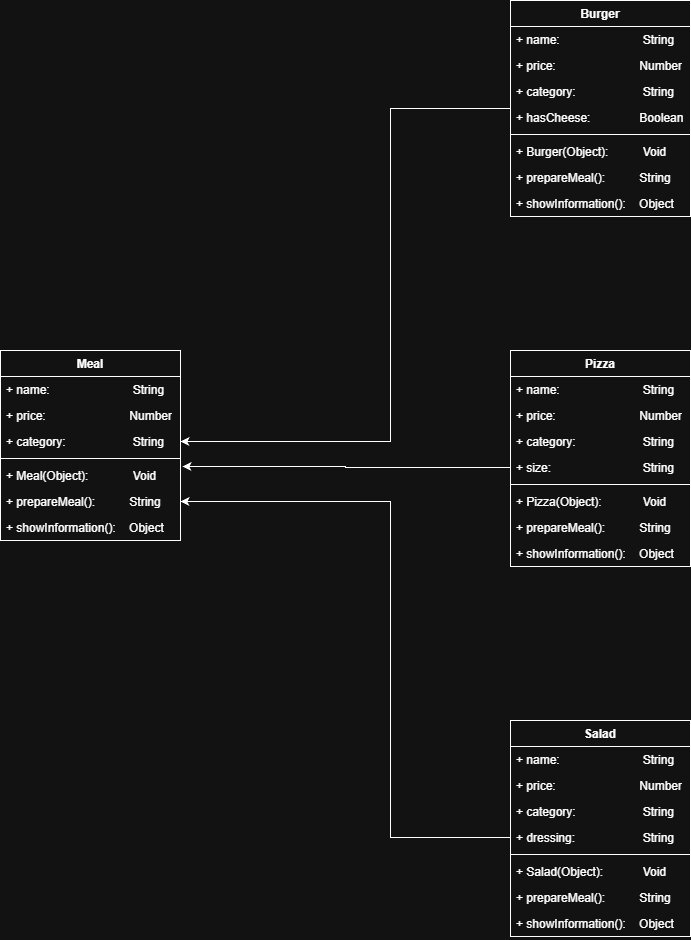

The diagram above was exported from draw.io. Its source (the exported page's mxGraphModel, read from the mxfile embedded in the PNG):
<mxGraphModel dx="873" dy="526" grid="1" gridSize="10" guides="1" tooltips="1" connect="1" arrows="1" fold="1" page="1" pageScale="1" pageWidth="850" pageHeight="1100" math="0" shadow="0">
  <root>
    <mxCell id="0" />
    <mxCell id="1" parent="0" />
    <mxCell id="X2e2YQsAprJej15sWGE5-1" parent="1" style="swimlane;fontStyle=1;align=center;verticalAlign=top;childLayout=stackLayout;horizontal=1;startSize=26;horizontalStack=0;resizeParent=1;resizeParentMax=0;resizeLast=0;collapsible=1;marginBottom=0;whiteSpace=wrap;html=1;" value="Meal" vertex="1">
      <mxGeometry height="190" width="180" x="130" y="350" as="geometry" />
    </mxCell>
    <mxCell id="X2e2YQsAprJej15sWGE5-2" parent="X2e2YQsAprJej15sWGE5-1" style="text;strokeColor=none;fillColor=none;align=left;verticalAlign=top;spacingLeft=4;spacingRight=4;overflow=hidden;rotatable=0;points=[[0,0.5],[1,0.5]];portConstraint=eastwest;whiteSpace=wrap;html=1;" value="+ name: &lt;span style=&quot;white-space: pre;&quot;&gt;&#09;&lt;/span&gt;&lt;span style=&quot;white-space: pre;&quot;&gt;&#09;&lt;/span&gt;&lt;span style=&quot;white-space: pre;&quot;&gt;&#09;&amp;nbsp;&lt;/span&gt;&amp;nbsp; &amp;nbsp; &amp;nbsp;String" vertex="1">
      <mxGeometry height="26" width="180" y="26" as="geometry" />
    </mxCell>
    <mxCell id="u9WsMU3R4TGZfhrt9hnx-1" parent="X2e2YQsAprJej15sWGE5-1" style="text;strokeColor=none;fillColor=none;align=left;verticalAlign=top;spacingLeft=4;spacingRight=4;overflow=hidden;rotatable=0;points=[[0,0.5],[1,0.5]];portConstraint=eastwest;whiteSpace=wrap;html=1;" value="+ price: &lt;span style=&quot;white-space: pre;&quot;&gt;&#09;&lt;/span&gt;&lt;span style=&quot;white-space: pre;&quot;&gt;&#09;&lt;/span&gt;&lt;span style=&quot;white-space: pre;&quot;&gt;&#09;&lt;/span&gt;&amp;nbsp; &amp;nbsp; &amp;nbsp;Number" vertex="1">
      <mxGeometry height="26" width="180" y="52" as="geometry" />
    </mxCell>
    <mxCell id="u9WsMU3R4TGZfhrt9hnx-2" parent="X2e2YQsAprJej15sWGE5-1" style="text;strokeColor=none;fillColor=none;align=left;verticalAlign=top;spacingLeft=4;spacingRight=4;overflow=hidden;rotatable=0;points=[[0,0.5],[1,0.5]];portConstraint=eastwest;whiteSpace=wrap;html=1;" value="+ category: &lt;span style=&quot;white-space: pre;&quot;&gt;&#09;&lt;span style=&quot;white-space: pre;&quot;&gt;&#09;&lt;/span&gt;      String&lt;/span&gt;" vertex="1">
      <mxGeometry height="26" width="180" y="78" as="geometry" />
    </mxCell>
    <mxCell id="X2e2YQsAprJej15sWGE5-3" parent="X2e2YQsAprJej15sWGE5-1" style="line;strokeWidth=1;fillColor=none;align=left;verticalAlign=middle;spacingTop=-1;spacingLeft=3;spacingRight=3;rotatable=0;labelPosition=right;points=[];portConstraint=eastwest;strokeColor=inherit;" value="" vertex="1">
      <mxGeometry height="8" width="180" y="104" as="geometry" />
    </mxCell>
    <mxCell id="X2e2YQsAprJej15sWGE5-4" parent="X2e2YQsAprJej15sWGE5-1" style="text;strokeColor=none;fillColor=none;align=left;verticalAlign=top;spacingLeft=4;spacingRight=4;overflow=hidden;rotatable=0;points=[[0,0.5],[1,0.5]];portConstraint=eastwest;whiteSpace=wrap;html=1;" value="+ Meal(Object): &lt;span style=&quot;white-space: pre;&quot;&gt;&#09;&lt;/span&gt;&amp;nbsp; &amp;nbsp; &amp;nbsp; Void" vertex="1">
      <mxGeometry height="26" width="180" y="112" as="geometry" />
    </mxCell>
    <mxCell id="u9WsMU3R4TGZfhrt9hnx-3" parent="X2e2YQsAprJej15sWGE5-1" style="text;strokeColor=none;fillColor=none;align=left;verticalAlign=top;spacingLeft=4;spacingRight=4;overflow=hidden;rotatable=0;points=[[0,0.5],[1,0.5]];portConstraint=eastwest;whiteSpace=wrap;html=1;" value="+ prepareMeal(): &lt;span style=&quot;white-space: pre;&quot;&gt;&#09;&lt;/span&gt;&amp;nbsp; &amp;nbsp; &amp;nbsp;String" vertex="1">
      <mxGeometry height="26" width="180" y="138" as="geometry" />
    </mxCell>
    <mxCell id="u9WsMU3R4TGZfhrt9hnx-4" parent="X2e2YQsAprJej15sWGE5-1" style="text;strokeColor=none;fillColor=none;align=left;verticalAlign=top;spacingLeft=4;spacingRight=4;overflow=hidden;rotatable=0;points=[[0,0.5],[1,0.5]];portConstraint=eastwest;whiteSpace=wrap;html=1;" value="+ showInformation():&amp;nbsp; &amp;nbsp; Object" vertex="1">
      <mxGeometry height="26" width="180" y="164" as="geometry" />
    </mxCell>
    <mxCell id="u9WsMU3R4TGZfhrt9hnx-40" edge="1" parent="1" source="u9WsMU3R4TGZfhrt9hnx-5" style="edgeStyle=orthogonalEdgeStyle;rounded=0;orthogonalLoop=1;jettySize=auto;html=1;entryX=1;entryY=0.5;entryDx=0;entryDy=0;" target="u9WsMU3R4TGZfhrt9hnx-2">
      <mxGeometry relative="1" as="geometry">
        <Array as="points">
          <mxPoint x="520" y="108" />
          <mxPoint x="520" y="441" />
        </Array>
      </mxGeometry>
    </mxCell>
    <mxCell id="u9WsMU3R4TGZfhrt9hnx-5" parent="1" style="swimlane;fontStyle=1;align=center;verticalAlign=top;childLayout=stackLayout;horizontal=1;startSize=26;horizontalStack=0;resizeParent=1;resizeParentMax=0;resizeLast=0;collapsible=1;marginBottom=0;whiteSpace=wrap;html=1;" value="Burger" vertex="1">
      <mxGeometry height="216" width="180" x="640" as="geometry" />
    </mxCell>
    <mxCell id="u9WsMU3R4TGZfhrt9hnx-6" parent="u9WsMU3R4TGZfhrt9hnx-5" style="text;strokeColor=none;fillColor=none;align=left;verticalAlign=top;spacingLeft=4;spacingRight=4;overflow=hidden;rotatable=0;points=[[0,0.5],[1,0.5]];portConstraint=eastwest;whiteSpace=wrap;html=1;" value="+ name: &lt;span style=&quot;white-space: pre;&quot;&gt;&#09;&lt;/span&gt;&lt;span style=&quot;white-space: pre;&quot;&gt;&#09;&lt;/span&gt;&lt;span style=&quot;white-space: pre;&quot;&gt;&#09;&amp;nbsp;&lt;/span&gt;&amp;nbsp; &amp;nbsp; &amp;nbsp;String" vertex="1">
      <mxGeometry height="26" width="180" y="26" as="geometry" />
    </mxCell>
    <mxCell id="u9WsMU3R4TGZfhrt9hnx-7" parent="u9WsMU3R4TGZfhrt9hnx-5" style="text;strokeColor=none;fillColor=none;align=left;verticalAlign=top;spacingLeft=4;spacingRight=4;overflow=hidden;rotatable=0;points=[[0,0.5],[1,0.5]];portConstraint=eastwest;whiteSpace=wrap;html=1;" value="+ price: &lt;span style=&quot;white-space: pre;&quot;&gt;&#09;&lt;/span&gt;&lt;span style=&quot;white-space: pre;&quot;&gt;&#09;&lt;/span&gt;&lt;span style=&quot;white-space: pre;&quot;&gt;&#09;&lt;/span&gt;&amp;nbsp; &amp;nbsp; &amp;nbsp;Number" vertex="1">
      <mxGeometry height="26" width="180" y="52" as="geometry" />
    </mxCell>
    <mxCell id="u9WsMU3R4TGZfhrt9hnx-8" parent="u9WsMU3R4TGZfhrt9hnx-5" style="text;strokeColor=none;fillColor=none;align=left;verticalAlign=top;spacingLeft=4;spacingRight=4;overflow=hidden;rotatable=0;points=[[0,0.5],[1,0.5]];portConstraint=eastwest;whiteSpace=wrap;html=1;" value="+ category:&amp;nbsp;&lt;span style=&quot;white-space: pre;&quot;&gt;&#09;&lt;span style=&quot;white-space: pre;&quot;&gt;&#09;&lt;/span&gt;      String&lt;/span&gt;" vertex="1">
      <mxGeometry height="26" width="180" y="78" as="geometry" />
    </mxCell>
    <mxCell id="u9WsMU3R4TGZfhrt9hnx-37" parent="u9WsMU3R4TGZfhrt9hnx-5" style="text;strokeColor=none;fillColor=none;align=left;verticalAlign=top;spacingLeft=4;spacingRight=4;overflow=hidden;rotatable=0;points=[[0,0.5],[1,0.5]];portConstraint=eastwest;whiteSpace=wrap;html=1;" value="+ hasCheese:&amp;nbsp;&lt;span style=&quot;white-space: pre;&quot;&gt;&#09;&lt;span style=&quot;white-space: pre;&quot;&gt;&#09;&lt;/span&gt;     &lt;/span&gt;Boolean" vertex="1">
      <mxGeometry height="26" width="180" y="104" as="geometry" />
    </mxCell>
    <mxCell id="u9WsMU3R4TGZfhrt9hnx-9" parent="u9WsMU3R4TGZfhrt9hnx-5" style="line;strokeWidth=1;fillColor=none;align=left;verticalAlign=middle;spacingTop=-1;spacingLeft=3;spacingRight=3;rotatable=0;labelPosition=right;points=[];portConstraint=eastwest;strokeColor=inherit;" value="" vertex="1">
      <mxGeometry height="8" width="180" y="130" as="geometry" />
    </mxCell>
    <mxCell id="u9WsMU3R4TGZfhrt9hnx-10" parent="u9WsMU3R4TGZfhrt9hnx-5" style="text;strokeColor=none;fillColor=none;align=left;verticalAlign=top;spacingLeft=4;spacingRight=4;overflow=hidden;rotatable=0;points=[[0,0.5],[1,0.5]];portConstraint=eastwest;whiteSpace=wrap;html=1;" value="+ Burger(Object): &lt;span style=&quot;white-space: pre;&quot;&gt;&#09;&lt;/span&gt;&amp;nbsp; &amp;nbsp; &amp;nbsp; Void" vertex="1">
      <mxGeometry height="26" width="180" y="138" as="geometry" />
    </mxCell>
    <mxCell id="u9WsMU3R4TGZfhrt9hnx-11" parent="u9WsMU3R4TGZfhrt9hnx-5" style="text;strokeColor=none;fillColor=none;align=left;verticalAlign=top;spacingLeft=4;spacingRight=4;overflow=hidden;rotatable=0;points=[[0,0.5],[1,0.5]];portConstraint=eastwest;whiteSpace=wrap;html=1;" value="+ prepareMeal(): &lt;span style=&quot;white-space: pre;&quot;&gt;&#09;&lt;/span&gt;&amp;nbsp; &amp;nbsp; &amp;nbsp;String" vertex="1">
      <mxGeometry height="26" width="180" y="164" as="geometry" />
    </mxCell>
    <mxCell id="u9WsMU3R4TGZfhrt9hnx-12" parent="u9WsMU3R4TGZfhrt9hnx-5" style="text;strokeColor=none;fillColor=none;align=left;verticalAlign=top;spacingLeft=4;spacingRight=4;overflow=hidden;rotatable=0;points=[[0,0.5],[1,0.5]];portConstraint=eastwest;whiteSpace=wrap;html=1;" value="+ showInformation():&amp;nbsp; &amp;nbsp; Object" vertex="1">
      <mxGeometry height="26" width="180" y="190" as="geometry" />
    </mxCell>
    <mxCell id="u9WsMU3R4TGZfhrt9hnx-13" parent="1" style="swimlane;fontStyle=1;align=center;verticalAlign=top;childLayout=stackLayout;horizontal=1;startSize=26;horizontalStack=0;resizeParent=1;resizeParentMax=0;resizeLast=0;collapsible=1;marginBottom=0;whiteSpace=wrap;html=1;" value="Pizza" vertex="1">
      <mxGeometry height="216" width="180" x="640" y="350" as="geometry" />
    </mxCell>
    <mxCell id="u9WsMU3R4TGZfhrt9hnx-14" parent="u9WsMU3R4TGZfhrt9hnx-13" style="text;strokeColor=none;fillColor=none;align=left;verticalAlign=top;spacingLeft=4;spacingRight=4;overflow=hidden;rotatable=0;points=[[0,0.5],[1,0.5]];portConstraint=eastwest;whiteSpace=wrap;html=1;" value="+ name: &lt;span style=&quot;white-space: pre;&quot;&gt;&#09;&lt;/span&gt;&lt;span style=&quot;white-space: pre;&quot;&gt;&#09;&lt;/span&gt;&lt;span style=&quot;white-space: pre;&quot;&gt;&#09;&amp;nbsp;&lt;/span&gt;&amp;nbsp; &amp;nbsp; &amp;nbsp;String" vertex="1">
      <mxGeometry height="26" width="180" y="26" as="geometry" />
    </mxCell>
    <mxCell id="u9WsMU3R4TGZfhrt9hnx-15" parent="u9WsMU3R4TGZfhrt9hnx-13" style="text;strokeColor=none;fillColor=none;align=left;verticalAlign=top;spacingLeft=4;spacingRight=4;overflow=hidden;rotatable=0;points=[[0,0.5],[1,0.5]];portConstraint=eastwest;whiteSpace=wrap;html=1;" value="+ price: &lt;span style=&quot;white-space: pre;&quot;&gt;&#09;&lt;/span&gt;&lt;span style=&quot;white-space: pre;&quot;&gt;&#09;&lt;/span&gt;&lt;span style=&quot;white-space: pre;&quot;&gt;&#09;&lt;/span&gt;&amp;nbsp; &amp;nbsp; &amp;nbsp;Number" vertex="1">
      <mxGeometry height="26" width="180" y="52" as="geometry" />
    </mxCell>
    <mxCell id="u9WsMU3R4TGZfhrt9hnx-16" parent="u9WsMU3R4TGZfhrt9hnx-13" style="text;strokeColor=none;fillColor=none;align=left;verticalAlign=top;spacingLeft=4;spacingRight=4;overflow=hidden;rotatable=0;points=[[0,0.5],[1,0.5]];portConstraint=eastwest;whiteSpace=wrap;html=1;" value="+ category: &lt;span style=&quot;white-space: pre;&quot;&gt;&#09;&lt;span style=&quot;white-space: pre;&quot;&gt;&#09;&lt;/span&gt;      String&lt;/span&gt;" vertex="1">
      <mxGeometry height="26" width="180" y="78" as="geometry" />
    </mxCell>
    <mxCell id="u9WsMU3R4TGZfhrt9hnx-38" parent="u9WsMU3R4TGZfhrt9hnx-13" style="text;strokeColor=none;fillColor=none;align=left;verticalAlign=top;spacingLeft=4;spacingRight=4;overflow=hidden;rotatable=0;points=[[0,0.5],[1,0.5]];portConstraint=eastwest;whiteSpace=wrap;html=1;" value="+ size: &lt;span style=&quot;white-space: pre;&quot;&gt;&#09;&lt;span style=&quot;white-space: pre;&quot;&gt;&#09;&lt;/span&gt;      &lt;span style=&quot;white-space: pre;&quot;&gt;&#09;&lt;/span&gt;      String&lt;/span&gt;" vertex="1">
      <mxGeometry height="26" width="180" y="104" as="geometry" />
    </mxCell>
    <mxCell id="u9WsMU3R4TGZfhrt9hnx-17" parent="u9WsMU3R4TGZfhrt9hnx-13" style="line;strokeWidth=1;fillColor=none;align=left;verticalAlign=middle;spacingTop=-1;spacingLeft=3;spacingRight=3;rotatable=0;labelPosition=right;points=[];portConstraint=eastwest;strokeColor=inherit;" value="" vertex="1">
      <mxGeometry height="8" width="180" y="130" as="geometry" />
    </mxCell>
    <mxCell id="u9WsMU3R4TGZfhrt9hnx-18" parent="u9WsMU3R4TGZfhrt9hnx-13" style="text;strokeColor=none;fillColor=none;align=left;verticalAlign=top;spacingLeft=4;spacingRight=4;overflow=hidden;rotatable=0;points=[[0,0.5],[1,0.5]];portConstraint=eastwest;whiteSpace=wrap;html=1;" value="+ Pizza(Object): &lt;span style=&quot;white-space: pre;&quot;&gt;&#09;&lt;/span&gt;&amp;nbsp; &amp;nbsp; &amp;nbsp; Void" vertex="1">
      <mxGeometry height="26" width="180" y="138" as="geometry" />
    </mxCell>
    <mxCell id="u9WsMU3R4TGZfhrt9hnx-19" parent="u9WsMU3R4TGZfhrt9hnx-13" style="text;strokeColor=none;fillColor=none;align=left;verticalAlign=top;spacingLeft=4;spacingRight=4;overflow=hidden;rotatable=0;points=[[0,0.5],[1,0.5]];portConstraint=eastwest;whiteSpace=wrap;html=1;" value="+ prepareMeal(): &lt;span style=&quot;white-space: pre;&quot;&gt;&#09;&lt;/span&gt;&amp;nbsp; &amp;nbsp; &amp;nbsp;String" vertex="1">
      <mxGeometry height="26" width="180" y="164" as="geometry" />
    </mxCell>
    <mxCell id="u9WsMU3R4TGZfhrt9hnx-20" parent="u9WsMU3R4TGZfhrt9hnx-13" style="text;strokeColor=none;fillColor=none;align=left;verticalAlign=top;spacingLeft=4;spacingRight=4;overflow=hidden;rotatable=0;points=[[0,0.5],[1,0.5]];portConstraint=eastwest;whiteSpace=wrap;html=1;" value="+ showInformation():&amp;nbsp; &amp;nbsp; Object" vertex="1">
      <mxGeometry height="26" width="180" y="190" as="geometry" />
    </mxCell>
    <mxCell id="u9WsMU3R4TGZfhrt9hnx-21" parent="1" style="swimlane;fontStyle=1;align=center;verticalAlign=top;childLayout=stackLayout;horizontal=1;startSize=26;horizontalStack=0;resizeParent=1;resizeParentMax=0;resizeLast=0;collapsible=1;marginBottom=0;whiteSpace=wrap;html=1;" value="Salad" vertex="1">
      <mxGeometry height="216" width="180" x="640" y="720" as="geometry" />
    </mxCell>
    <mxCell id="u9WsMU3R4TGZfhrt9hnx-22" parent="u9WsMU3R4TGZfhrt9hnx-21" style="text;strokeColor=none;fillColor=none;align=left;verticalAlign=top;spacingLeft=4;spacingRight=4;overflow=hidden;rotatable=0;points=[[0,0.5],[1,0.5]];portConstraint=eastwest;whiteSpace=wrap;html=1;" value="+ name: &lt;span style=&quot;white-space: pre;&quot;&gt;&#09;&lt;/span&gt;&lt;span style=&quot;white-space: pre;&quot;&gt;&#09;&lt;/span&gt;&lt;span style=&quot;white-space: pre;&quot;&gt;&#09;&amp;nbsp;&lt;/span&gt;&amp;nbsp; &amp;nbsp; &amp;nbsp;String" vertex="1">
      <mxGeometry height="26" width="180" y="26" as="geometry" />
    </mxCell>
    <mxCell id="u9WsMU3R4TGZfhrt9hnx-23" parent="u9WsMU3R4TGZfhrt9hnx-21" style="text;strokeColor=none;fillColor=none;align=left;verticalAlign=top;spacingLeft=4;spacingRight=4;overflow=hidden;rotatable=0;points=[[0,0.5],[1,0.5]];portConstraint=eastwest;whiteSpace=wrap;html=1;" value="+ price: &lt;span style=&quot;white-space: pre;&quot;&gt;&#09;&lt;/span&gt;&lt;span style=&quot;white-space: pre;&quot;&gt;&#09;&lt;/span&gt;&lt;span style=&quot;white-space: pre;&quot;&gt;&#09;&lt;/span&gt;&amp;nbsp; &amp;nbsp; &amp;nbsp;Number" vertex="1">
      <mxGeometry height="26" width="180" y="52" as="geometry" />
    </mxCell>
    <mxCell id="u9WsMU3R4TGZfhrt9hnx-24" parent="u9WsMU3R4TGZfhrt9hnx-21" style="text;strokeColor=none;fillColor=none;align=left;verticalAlign=top;spacingLeft=4;spacingRight=4;overflow=hidden;rotatable=0;points=[[0,0.5],[1,0.5]];portConstraint=eastwest;whiteSpace=wrap;html=1;" value="+ category: &lt;span style=&quot;white-space: pre;&quot;&gt;&#09;&lt;span style=&quot;white-space: pre;&quot;&gt;&#09;&lt;/span&gt;      String&lt;/span&gt;" vertex="1">
      <mxGeometry height="26" width="180" y="78" as="geometry" />
    </mxCell>
    <mxCell id="u9WsMU3R4TGZfhrt9hnx-39" parent="u9WsMU3R4TGZfhrt9hnx-21" style="text;strokeColor=none;fillColor=none;align=left;verticalAlign=top;spacingLeft=4;spacingRight=4;overflow=hidden;rotatable=0;points=[[0,0.5],[1,0.5]];portConstraint=eastwest;whiteSpace=wrap;html=1;" value="+ dressing: &lt;span style=&quot;white-space: pre;&quot;&gt;&#09;&lt;span style=&quot;white-space: pre;&quot;&gt;&#09;&lt;/span&gt;      String&lt;/span&gt;" vertex="1">
      <mxGeometry height="26" width="180" y="104" as="geometry" />
    </mxCell>
    <mxCell id="u9WsMU3R4TGZfhrt9hnx-25" parent="u9WsMU3R4TGZfhrt9hnx-21" style="line;strokeWidth=1;fillColor=none;align=left;verticalAlign=middle;spacingTop=-1;spacingLeft=3;spacingRight=3;rotatable=0;labelPosition=right;points=[];portConstraint=eastwest;strokeColor=inherit;" value="" vertex="1">
      <mxGeometry height="8" width="180" y="130" as="geometry" />
    </mxCell>
    <mxCell id="u9WsMU3R4TGZfhrt9hnx-26" parent="u9WsMU3R4TGZfhrt9hnx-21" style="text;strokeColor=none;fillColor=none;align=left;verticalAlign=top;spacingLeft=4;spacingRight=4;overflow=hidden;rotatable=0;points=[[0,0.5],[1,0.5]];portConstraint=eastwest;whiteSpace=wrap;html=1;" value="+ Salad(Object): &lt;span style=&quot;white-space: pre;&quot;&gt;&#09;&lt;/span&gt;&amp;nbsp; &amp;nbsp; &amp;nbsp; Void" vertex="1">
      <mxGeometry height="26" width="180" y="138" as="geometry" />
    </mxCell>
    <mxCell id="u9WsMU3R4TGZfhrt9hnx-27" parent="u9WsMU3R4TGZfhrt9hnx-21" style="text;strokeColor=none;fillColor=none;align=left;verticalAlign=top;spacingLeft=4;spacingRight=4;overflow=hidden;rotatable=0;points=[[0,0.5],[1,0.5]];portConstraint=eastwest;whiteSpace=wrap;html=1;" value="+ prepareMeal(): &lt;span style=&quot;white-space: pre;&quot;&gt;&#09;&lt;/span&gt;&amp;nbsp; &amp;nbsp; &amp;nbsp;String" vertex="1">
      <mxGeometry height="26" width="180" y="164" as="geometry" />
    </mxCell>
    <mxCell id="u9WsMU3R4TGZfhrt9hnx-28" parent="u9WsMU3R4TGZfhrt9hnx-21" style="text;strokeColor=none;fillColor=none;align=left;verticalAlign=top;spacingLeft=4;spacingRight=4;overflow=hidden;rotatable=0;points=[[0,0.5],[1,0.5]];portConstraint=eastwest;whiteSpace=wrap;html=1;" value="+ showInformation():&amp;nbsp; &amp;nbsp; Object" vertex="1">
      <mxGeometry height="26" width="180" y="190" as="geometry" />
    </mxCell>
    <mxCell id="u9WsMU3R4TGZfhrt9hnx-41" edge="1" parent="1" source="u9WsMU3R4TGZfhrt9hnx-38" style="edgeStyle=orthogonalEdgeStyle;rounded=0;orthogonalLoop=1;jettySize=auto;html=1;entryX=1.011;entryY=0.154;entryDx=0;entryDy=0;entryPerimeter=0;" target="X2e2YQsAprJej15sWGE5-4">
      <mxGeometry relative="1" as="geometry">
        <mxPoint x="320" y="467" as="targetPoint" />
      </mxGeometry>
    </mxCell>
    <mxCell id="u9WsMU3R4TGZfhrt9hnx-42" edge="1" parent="1" source="u9WsMU3R4TGZfhrt9hnx-39" style="edgeStyle=orthogonalEdgeStyle;rounded=0;orthogonalLoop=1;jettySize=auto;html=1;entryX=1;entryY=0.5;entryDx=0;entryDy=0;" target="u9WsMU3R4TGZfhrt9hnx-3">
      <mxGeometry relative="1" as="geometry">
        <Array as="points">
          <mxPoint x="520" y="837" />
          <mxPoint x="520" y="501" />
        </Array>
      </mxGeometry>
    </mxCell>
  </root>
</mxGraphModel>